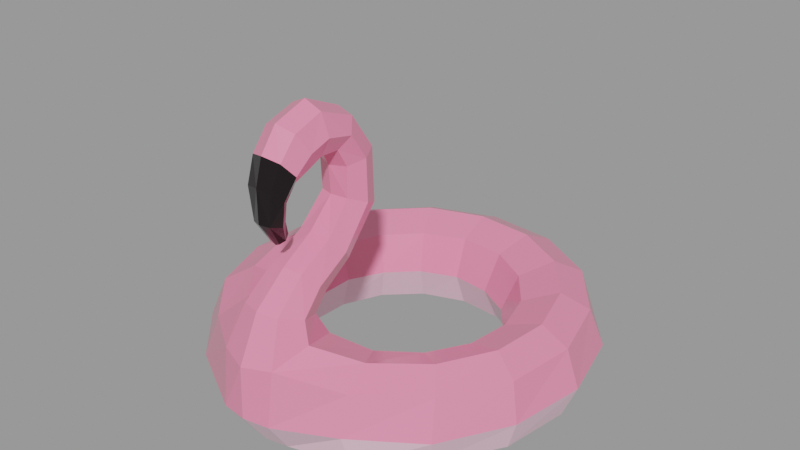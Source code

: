 # Source: lowpoly-flamingo-swim-ring_3dc3ab6e-c0db-4791-999d-132515d684b9.blend  (saved by Blender 4.0.36; exported with 4.5.12 LTS)
import bpy
from mathutils import Matrix  # noqa: F401  (used for matrix-valued properties, if any)

bpy.ops.wm.read_factory_settings(use_empty=True)
scene = bpy.context.scene
scene.name = 'upload'

# ---- collections
col_lowpoly_flamingo_swim_ring = bpy.data.collections.new('Lowpoly Flamingo Swim Ring'); scene.collection.children.link(col_lowpoly_flamingo_swim_ring)

# ---- materials (node trees are filled in below, after node groups)
mat_rose_brillant = bpy.data.materials.new('Rose brillant')
mat_rose_brillant.use_transparent_shadow = False
mat_noir_brillant_003 = bpy.data.materials.new('Noir brillant.003')
mat_noir_brillant_003.use_transparent_shadow = False
mat_rose_clair_brillant = bpy.data.materials.new('Rose clair brillant')
mat_rose_clair_brillant.use_transparent_shadow = False

# ---- material node trees
mat_rose_brillant.use_nodes = True; mat_rose_brillant.node_tree.nodes.clear()
_N = mat_rose_brillant.node_tree.nodes; _L = mat_rose_brillant.node_tree.links
n0 = _N.new('ShaderNodeBsdfPrincipled'); n0.name = 'Principled BSDF'; n0.location = (10, 300)
n0.distribution = 'GGX'
n0.subsurface_method = 'RANDOM_WALK_SKIN'
n0.inputs[0].default_value = (0.9387, 0.2346, 0.3813, 1.0)
n0.inputs[2].default_value = 0.1686
n0.inputs[3].default_value = 1.45
n0.inputs[27].default_value = (0.0, 0.0, 0.0, 1.0)
n0.inputs[28].default_value = 1.0
n1 = _N.new('ShaderNodeOutputMaterial'); n1.name = 'Material Output'; n1.location = (300, 300)
_L.new(n0.outputs[0], n1.inputs[0])
n1.is_active_output = True
mat_noir_brillant_003.use_nodes = True; mat_noir_brillant_003.node_tree.nodes.clear()
_N = mat_noir_brillant_003.node_tree.nodes; _L = mat_noir_brillant_003.node_tree.links
n0 = _N.new('ShaderNodeBsdfPrincipled'); n0.name = 'Principled BSDF'; n0.location = (10, 300)
n0.distribution = 'GGX'
n0.subsurface_method = 'RANDOM_WALK_SKIN'
n0.inputs[0].default_value = (0.005925, 0.002871, 0.003619, 1.0)
n0.inputs[2].default_value = 0.1686
n0.inputs[3].default_value = 1.45
n0.inputs[27].default_value = (0.0, 0.0, 0.0, 1.0)
n0.inputs[28].default_value = 1.0
n1 = _N.new('ShaderNodeOutputMaterial'); n1.name = 'Material Output'; n1.location = (300, 300)
_L.new(n0.outputs[0], n1.inputs[0])
n1.is_active_output = True
mat_rose_clair_brillant.use_nodes = True; mat_rose_clair_brillant.node_tree.nodes.clear()
_N = mat_rose_clair_brillant.node_tree.nodes; _L = mat_rose_clair_brillant.node_tree.links
n0 = _N.new('ShaderNodeBsdfPrincipled'); n0.name = 'Principled BSDF'; n0.location = (10, 300)
n0.distribution = 'GGX'
n0.subsurface_method = 'RANDOM_WALK_SKIN'
n0.inputs[0].default_value = (0.9473, 0.5776, 0.7084, 1.0)
n0.inputs[2].default_value = 0.1686
n0.inputs[3].default_value = 1.45
n0.inputs[27].default_value = (0.0, 0.0, 0.0, 1.0)
n0.inputs[28].default_value = 1.0
n1 = _N.new('ShaderNodeOutputMaterial'); n1.name = 'Material Output'; n1.location = (300, 300)
_L.new(n0.outputs[0], n1.inputs[0])
n1.is_active_output = True

# ---- meshes
me_circle_011 = bpy.data.meshes.new('Circle.011')
me_circle_011.from_pydata([(0.03598, -0.2934, 0.02958), (0.01621, -0.1735, 0.03368), (0.02915, -0.1775, 0.1934), (0.04359, -0.3259, 0.1983), (0.002319, -0.2348, 0.3938), (0.001743, -0.2545, 0.3821), (0.0034, -0.2418, 0.3841), (0.02039, -0.2429, 0.004038), (0.06113, -0.2591, 0.2221), (-0.04813, -0.296, 0.03013), (-0.03586, -0.1729, 0.03567), (-0.0412, -0.1751, 0.1934), (-0.06574, -0.3221, 0.1983), (-0.01834, -0.2344, 0.3933), (-0.0191, -0.2536, 0.3814), (-0.01989, -0.241, 0.3834), (-0.03693, -0.2409, 0.004038), (-0.07868, -0.2543, 0.2221), (0.1447, -0.2614, 0.02723), (0.08768, -0.1467, 0.03055), (0.09591, -0.1438, 0.1689), (0.1446, -0.2607, 0.1654), (0.2444, -0.1759, 0.02844), (0.1563, -0.09253, 0.02734), (0.1624, -0.09088, 0.1659), (0.2524, -0.1761, 0.1623), (0.3154, -0.05752, 0.02731), (0.201, -0.01732, 0.02818), (0.2036, -0.01583, 0.1642), (0.3198, -0.05745, 0.1608), (0.3347, 0.07725, 0.02595), (0.2116, 0.06873, 0.027), (0.2135, 0.06955, 0.164), (0.3366, 0.07776, 0.1612), (0.2996, 0.2098, 0.02752), (0.19, 0.1528, 0.02688), (0.1908, 0.1526, 0.1653), (0.3007, 0.2092, 0.1628), (0.2168, 0.3186, 0.02849), (0.1381, 0.2221, 0.0265), (0.1383, 0.221, 0.1671), (0.2174, 0.3173, 0.165), (0.09817, 0.3849, 0.02882), (0.06365, 0.2658, 0.02593), (0.06389, 0.2646, 0.169), (0.09828, 0.3832, 0.1668), (0.02845, -0.2922, 0.2747), (0.02974, -0.2088, 0.2459), (0.02558, -0.2336, 0.327), (0.02759, -0.1805, 0.276), (0.02645, -0.1698, 0.3642), (0.02749, -0.1245, 0.313), (0.02677, -0.1232, 0.4208), (0.02922, -0.06039, 0.3937), (0.02591, -0.1221, 0.4766), (0.0286, -0.06386, 0.4941), (0.02428, -0.1403, 0.5103), (0.02683, -0.1084, 0.5601), (0.02199, -0.1746, 0.5107), (0.02135, -0.1997, 0.4992), (0.02353, -0.2306, 0.5656), (0.02447, -0.1748, 0.5855), (0.0161, -0.2284, 0.4826), (0.01128, -0.2438, 0.4528), (0.01589, -0.2808, 0.4819), (0.02155, -0.2622, 0.5268), (0.007013, -0.2437, 0.4196), (0.008548, -0.2791, 0.4229), (0.1151, -0.2092, 0.004038), (0.1315, -0.2036, 0.1905), (0.2061, -0.1391, 0.004038), (0.218, -0.1317, 0.1884), (0.2639, -0.0398, 0.004038), (0.2705, -0.03235, 0.1871), (0.2795, 0.07377, 0.004038), (0.2818, 0.07945, 0.1872), (0.2506, 0.1846, 0.004038), (0.2503, 0.1875, 0.1886), (0.1815, 0.2759, 0.004038), (0.1805, 0.2761, 0.1906), (0.08263, 0.3309, 0.004038), (0.08198, 0.3297, 0.1917), (0.04999, -0.2543, 0.2628), (0.04359, -0.2103, 0.3014), (0.04277, -0.1472, 0.3373), (0.04299, -0.09202, 0.4073), (0.04136, -0.09277, 0.4854), (0.04003, -0.1247, 0.5344), (0.03711, -0.211, 0.5309), (0.03889, -0.1731, 0.5446), (0.02464, -0.2609, 0.4637), (0.0329, -0.2412, 0.5017), (0.01493, -0.2571, 0.4166), (-0.1828, -0.2305, 0.02909), (-0.1155, -0.1279, 0.02942), (-0.1231, -0.125, 0.1678), (-0.1903, -0.2305, 0.1642), (-0.2787, -0.1314, 0.02604), (-0.1746, -0.06356, 0.02707), (-0.18, -0.0616, 0.1653), (-0.2831, -0.13, 0.1618), (-0.3265, -0.002871, 0.02588), (-0.2053, 0.01767, 0.02718), (-0.2083, 0.01931, 0.164), (-0.3298, -0.001906, 0.1608), (-0.3224, 0.1339, 0.0265), (-0.2026, 0.1045, 0.02701), (-0.2042, 0.1052, 0.1642), (-0.3241, 0.1342, 0.1615), (-0.266, 0.2587, 0.02775), (-0.1675, 0.1838, 0.02677), (-0.1681, 0.1835, 0.1657), (-0.267, 0.258, 0.1633), (-0.1662, 0.352, 0.02866), (-0.1048, 0.2434, 0.0265), (-0.1051, 0.2421, 0.1675), (-0.1669, 0.3508, 0.1656), (-0.03785, 0.3967, 0.0288), (-0.02399, 0.2735, 0.02581), (-0.02437, 0.2725, 0.1693), (-0.03801, 0.3948, 0.167), (-0.04834, -0.2896, 0.2747), (-0.04393, -0.2063, 0.2459), (-0.04147, -0.2313, 0.3269), (-0.03985, -0.1782, 0.276), (-0.03799, -0.1676, 0.3642), (-0.03593, -0.1224, 0.3133), (-0.03238, -0.1189, 0.4199), (-0.03328, -0.0584, 0.3938), (-0.03418, -0.1201, 0.4765), (-0.0329, -0.06213, 0.4939), (-0.03413, -0.1384, 0.5103), (-0.0345, -0.1065, 0.5603), (-0.0338, -0.1727, 0.5106), (-0.03494, -0.198, 0.4994), (-0.03926, -0.2294, 0.5663), (-0.0368, -0.1733, 0.5863), (-0.03166, -0.2275, 0.483), (-0.0279, -0.2432, 0.4529), (-0.035, -0.2789, 0.4821), (-0.03941, -0.2605, 0.5271), (-0.02365, -0.2439, 0.4192), (-0.02756, -0.2777, 0.4223), (-0.1532, -0.185, 0.004038), (-0.1681, -0.1777, 0.1898), (-0.2316, -0.1009, 0.004038), (-0.2416, -0.09261, 0.1879), (-0.2721, 0.006506, 0.004038), (-0.2771, 0.01401, 0.187), (-0.2687, 0.121, 0.004038), (-0.2699, 0.1262, 0.1874), (-0.2219, 0.2255, 0.004038), (-0.2211, 0.2277, 0.1891), (-0.1386, 0.3039, 0.004038), (-0.1376, 0.3035, 0.1911), (-0.03167, 0.3409, 0.004038), (-0.03136, 0.3394, 0.1917), (-0.06723, -0.2502, 0.2628), (-0.05784, -0.2069, 0.3014), (-0.05272, -0.144, 0.3375), (-0.04918, -0.08893, 0.4073), (-0.04761, -0.09003, 0.4853), (-0.04878, -0.1219, 0.5344), (-0.05144, -0.2084, 0.5314), (-0.0508, -0.1704, 0.545), (-0.04239, -0.2591, 0.4639), (-0.04929, -0.2385, 0.5019), (-0.03245, -0.256, 0.4158), (0.04243, -0.3394, 0.09728), (-0.05759, -0.3405, 0.0962), (-0.007236, -0.3452, 0.1959), (-0.007236, -0.1396, 0.09742), (-0.007236, -0.3038, 0.2792), (-0.007236, -0.2391, 0.3328), (-0.007236, -0.1765, 0.3712), (-0.007236, -0.1263, 0.4202), (-0.007236, -0.13, 0.4732), (-0.007236, -0.1421, 0.4971), (-0.007236, -0.1775, 0.5018), (-0.007236, -0.2008, 0.4889), (0.1461, -0.2806, 0.09234), (-0.007236, -0.2268, 0.4766), (-0.007236, -0.2391, 0.451), (0.2645, -0.1985, 0.09124), (-0.007236, -0.2412, 0.4227), (-0.007236, -0.2315, 0.3924), (0.3373, -0.06868, 0.08938), (-0.007236, -0.2366, 0.3771), (-0.007236, -0.254, 0.3779), (0.3619, 0.07813, 0.09083), (-0.007236, -0.2871, 0.4262), (0.3256, 0.222, 0.09231), (-0.007236, -0.2875, 0.4879), (-0.007236, -0.2735, 0.5361), (0.231, 0.3355, 0.09222), (-0.007236, -0.2416, 0.5783), (-0.007236, -0.1768, 0.6), (0.1043, 0.4094, 0.09454), (-0.007236, -0.103, 0.5673), (-0.007236, -0.05511, 0.495), (-0.2002, -0.2584, 0.09345), (-0.007236, -0.05049, 0.3887), (-0.3029, -0.1501, 0.09113), (-0.007236, -0.117, 0.3061), (-0.3559, -0.01041, 0.09039), (-0.007236, -0.169, 0.2702), (-0.3523, 0.1402, 0.09185), (-0.007236, -0.2003, 0.2437), (-0.007236, -0.1683, 0.1909), (-0.2863, 0.2724, 0.09153), (-0.007236, -0.245, 0.004038), (-0.1777, 0.3738, 0.09327), (-0.007236, -0.3009, 0.02914), (-0.007236, -0.176, 0.03711), (-0.04079, 0.4232, 0.09667), (-0.007236, -0.3488, 0.09821), (0.01758, -0.1395, 0.09742), (-0.0302, -0.1349, 0.09742), (0.07796, -0.1178, 0.09742), (0.1358, -0.0702, 0.09742), (0.175, -0.007552, 0.09742), (0.1836, 0.0662, 0.09742), (0.1657, 0.138, 0.09742), (0.1194, 0.1961, 0.09742), (0.05439, 0.2329, 0.09742), (-0.101, -0.09989, 0.09742), (-0.1508, -0.04577, 0.09742), (-0.1794, 0.02233, 0.09742), (-0.1785, 0.09629, 0.09742), (-0.144, 0.1629, 0.09742), (-0.09001, 0.2141, 0.09742), (-0.02014, 0.2419, 0.09742)], [], [(10, 217, 171, 213), (53, 51, 203, 201), (169, 215, 170, 12), (6, 187, 185, 4), (171, 217, 11, 208), (215, 168, 3, 170), (94, 98, 226, 225), (97, 93, 200, 202), (0, 212, 210, 7), (27, 23, 219, 220), (17, 11, 95, 144), (13, 185, 187, 15), (7, 68, 18, 0), (0, 168, 215, 212), (174, 173, 48, 50), (51, 49, 205, 203), (10, 94, 225, 217), (19, 218, 219, 23), (19, 23, 70, 68), (8, 69, 20, 2), (96, 100, 202, 200), (18, 22, 183, 180), (216, 2, 20, 218), (31, 27, 220, 221), (21, 25, 71, 69), (22, 26, 186, 183), (68, 70, 22, 18), (23, 27, 72, 70), (69, 71, 24, 20), (26, 30, 189, 186), (168, 180, 21, 3), (6, 5, 188, 187), (219, 218, 20, 24), (35, 31, 221, 222), (25, 29, 73, 71), (70, 72, 26, 22), (27, 31, 74, 72), (71, 73, 28, 24), (30, 34, 191, 189), (180, 183, 25, 21), (220, 219, 24, 28), (39, 35, 222, 223), (29, 33, 75, 73), (72, 74, 30, 26), (31, 35, 76, 74), (73, 75, 32, 28), (34, 38, 194, 191), (183, 186, 29, 25), (221, 220, 28, 32), (43, 39, 223, 224), (33, 37, 77, 75), (74, 76, 34, 30), (35, 39, 78, 76), (75, 77, 36, 32), (38, 42, 197, 194), (186, 189, 33, 29), (222, 221, 32, 36), (12, 96, 200, 169), (37, 41, 79, 77), (76, 78, 38, 34), (39, 43, 80, 78), (77, 79, 40, 36), (189, 191, 37, 33), (223, 222, 36, 40), (1, 216, 218, 19), (41, 45, 81, 79), (78, 80, 42, 38), (118, 155, 80, 43), (11, 217, 225, 95), (79, 81, 44, 40), (0, 18, 180, 168), (191, 194, 41, 37), (224, 223, 40, 44), (120, 156, 81, 45), (80, 155, 117, 42), (10, 16, 143, 94), (12, 17, 144, 96), (81, 156, 119, 44), (101, 97, 202, 204), (225, 226, 99, 95), (171, 216, 1, 213), (194, 197, 45, 41), (82, 47, 49, 83), (12, 170, 172, 121), (173, 172, 46, 48), (124, 205, 207, 122), (175, 174, 50, 52), (11, 17, 157, 122), (84, 85, 52, 50), (82, 83, 48, 46), (8, 2, 47, 82), (84, 83, 49, 51), (2, 208, 207, 47), (11, 122, 207, 208), (17, 12, 121, 157), (83, 84, 50, 48), (85, 84, 51, 53), (49, 47, 207, 205), (123, 121, 172, 173), (130, 199, 201, 128), (127, 129, 161, 160), (86, 85, 53, 55), (46, 172, 170, 3), (123, 173, 174, 125), (132, 198, 199, 130), (129, 131, 162, 161), (87, 86, 55, 57), (176, 175, 52, 54), (86, 87, 56, 54), (177, 176, 54, 56), (61, 89, 87, 57), (89, 58, 56, 87), (126, 203, 205, 124), (179, 178, 58, 59), (182, 181, 62, 63), (58, 89, 88, 59), (65, 91, 88, 60), (91, 62, 59, 88), (62, 181, 179, 59), (198, 196, 61, 57), (60, 61, 196, 195), (133, 178, 179, 134), (5, 67, 190, 188), (62, 91, 90, 63), (67, 92, 90, 64), (88, 89, 61, 60), (92, 66, 63, 90), (66, 184, 182, 63), (195, 193, 65, 60), (64, 65, 193, 192), (137, 181, 182, 138), (123, 125, 159, 158), (90, 91, 65, 64), (6, 92, 67, 5), (192, 190, 67, 64), (213, 1, 7, 210), (8, 82, 46, 3), (167, 141, 13, 15), (15, 187, 188, 14), (9, 16, 210, 212), (138, 182, 184, 141), (184, 185, 13, 141), (169, 200, 93, 9), (111, 107, 228, 229), (97, 145, 143, 93), (99, 226, 227, 103), (102, 106, 228, 227), (100, 104, 204, 202), (105, 101, 204, 206), (98, 102, 227, 226), (99, 146, 144, 95), (145, 98, 94, 143), (104, 108, 206, 204), (146, 100, 96, 144), (101, 147, 145, 97), (106, 110, 229, 228), (109, 105, 206, 209), (103, 148, 146, 99), (147, 102, 98, 145), (108, 112, 209, 206), (148, 104, 100, 146), (115, 111, 229, 230), (105, 149, 147, 101), (113, 109, 209, 211), (110, 114, 230, 229), (107, 150, 148, 103), (149, 106, 102, 147), (112, 116, 211, 209), (150, 108, 104, 148), (119, 115, 230, 231), (109, 151, 149, 105), (117, 113, 211, 214), (114, 118, 231, 230), (111, 152, 150, 107), (151, 110, 106, 149), (116, 120, 214, 211), (152, 112, 108, 150), (44, 119, 231, 224), (113, 153, 151, 109), (224, 231, 118, 43), (103, 227, 228, 107), (115, 154, 152, 111), (153, 114, 110, 151), (197, 214, 120, 45), (154, 116, 112, 152), (117, 155, 153, 113), (171, 208, 2, 216), (119, 156, 154, 115), (155, 118, 114, 153), (156, 120, 116, 154), (42, 117, 214, 197), (212, 215, 169, 9), (121, 123, 158, 157), (157, 158, 124, 122), (125, 127, 160, 159), (158, 159, 126, 124), (128, 201, 203, 126), (184, 66, 4, 185), (159, 160, 128, 126), (142, 14, 188, 190), (55, 53, 201, 199), (160, 161, 130, 128), (127, 175, 176, 129), (199, 198, 57, 55), (161, 162, 132, 130), (129, 176, 177, 131), (131, 177, 178, 133), (162, 164, 136, 132), (164, 133, 134, 163), (132, 136, 196, 198), (134, 179, 181, 137), (136, 135, 195, 196), (131, 133, 164, 162), (163, 166, 140, 135), (166, 137, 138, 165), (135, 140, 193, 195), (125, 174, 175, 127), (140, 139, 192, 193), (136, 164, 163, 135), (134, 137, 166, 163), (165, 167, 142, 139), (192, 139, 142, 190), (213, 210, 16, 10), (140, 166, 165, 139), (138, 141, 167, 165), (142, 167, 15, 14), (58, 178, 177, 56), (3, 21, 69, 8), (66, 92, 6, 4), (85, 86, 54, 52), (1, 19, 68, 7), (16, 9, 93, 143)])
me_circle_011.polygons.foreach_set('material_index', [2, 0, 0, 1, 0, 0, 2, 2, 2, 2, 0, 1, 2, 2, 0, 0, 2, 2, 2, 0, 0, 2, 0, 2, 0, 2, 2, 2, 0, 2, 0, 1, 0, 2, 0, 2, 2, 0, 2, 0, 0, 2, 0, 2, 2, 0, 2, 0, 0, 2, 0, 2, 2, 0, 2, 0, 0, 0, 0, 2, 2, 0, 0, 0, 2, 0, 2, 2, 0, 0, 2, 0, 0, 0, 2, 2, 0, 0, 2, 0, 2, 0, 0, 0, 0, 0, 0, 0, 0, 0, 0, 0, 0, 0, 0, 0, 0, 0, 0, 0, 0, 0, 0, 0, 0, 0, 0, 0, 0, 0, 0, 0, 0, 0, 1, 0, 0, 0, 0, 0, 0, 0, 1, 1, 1, 0, 1, 1, 0, 1, 1, 0, 1, 1, 1, 2, 0, 1, 1, 2, 1, 1, 2, 0, 2, 0, 2, 0, 2, 2, 0, 2, 0, 0, 2, 2, 2, 0, 2, 0, 0, 0, 2, 2, 2, 0, 2, 0, 0, 0, 2, 2, 2, 0, 2, 0, 0, 0, 2, 2, 0, 0, 2, 0, 0, 2, 0, 0, 2, 0, 2, 2, 0, 0, 0, 0, 0, 1, 0, 1, 0, 0, 0, 0, 0, 0, 0, 0, 0, 0, 0, 0, 0, 0, 1, 0, 0, 1, 0, 0, 1, 1, 2, 1, 1, 1, 0, 0, 1, 0, 2, 2])
_uv = me_circle_011.uv_layers.new(name='UVMap')
_uv.uv.foreach_set('vector', [0.2015, 0.9634, 0.2291, 0.9634, 0.2291, 0.9804, 0.2015, 0.9804, 0.2796, 0.2362, 0.2796, 0.1643, 0.2891, 0.1643, 0.2891, 0.2362, 0.003998, 0.02118, 0.003998, 0.004003, 0.03808, 0.004003, 0.03808, 0.02118, 0.388, 0.09841, 0.388, 0.1126, 0.3591, 0.103, 0.374, 0.09827, 0.1182, 0.004003, 0.1182, 0.02118, 0.08378, 0.02118, 0.08378, 0.004003, 0.003998, 0.9923, 0.003998, 0.9752, 0.03808, 0.9752, 0.03808, 0.9923, 0.2015, 0.8931, 0.2015, 0.8302, 0.2291, 0.8302, 0.2291, 0.8931, 0.1525, 0.8302, 0.1525, 0.8931, 0.1262, 0.8931, 0.1262, 0.8302, 0.1525, 0.02945, 0.1525, 0.003999, 0.1748, 0.003999, 0.1748, 0.02096, 0.2015, 0.202, 0.2015, 0.139, 0.2291, 0.139, 0.2291, 0.202, 0.05919, 0.02118, 0.08378, 0.02118, 0.08378, 0.09234, 0.05919, 0.09234, 0.4013, 0.09786, 0.4161, 0.103, 0.388, 0.1126, 0.388, 0.09841, 0.1748, 0.02096, 0.1748, 0.07684, 0.1525, 0.07684, 0.1525, 0.02945, 0.1525, 0.02945, 0.1262, 0.02096, 0.1262, 0.003999, 0.1525, 0.003999, 0.2371, 0.1643, 0.2371, 0.107, 0.2466, 0.107, 0.2466, 0.1643, 0.2796, 0.1643, 0.2796, 0.107, 0.2891, 0.107, 0.2891, 0.1643, 0.2015, 0.9634, 0.2015, 0.8931, 0.2291, 0.8931, 0.2291, 0.9634, 0.2015, 0.07684, 0.2291, 0.07684, 0.2291, 0.139, 0.2015, 0.139, 0.2015, 0.07684, 0.2015, 0.139, 0.1748, 0.139, 0.1748, 0.07684, 0.05919, 0.9752, 0.05919, 0.9186, 0.08378, 0.9186, 0.08378, 0.9752, 0.03808, 0.09234, 0.03808, 0.1561, 0.003998, 0.1561, 0.003998, 0.09234, 0.1525, 0.07684, 0.1525, 0.139, 0.1262, 0.139, 0.1262, 0.07684, 0.1182, 0.9752, 0.08378, 0.9752, 0.08378, 0.9186, 0.1182, 0.9186, 0.2015, 0.2647, 0.2015, 0.202, 0.2291, 0.202, 0.2291, 0.2647, 0.03808, 0.9186, 0.03808, 0.8557, 0.05919, 0.8557, 0.05919, 0.9186, 0.1525, 0.139, 0.1525, 0.202, 0.1262, 0.202, 0.1262, 0.139, 0.1748, 0.07684, 0.1748, 0.139, 0.1525, 0.139, 0.1525, 0.07684, 0.2015, 0.139, 0.2015, 0.202, 0.1748, 0.202, 0.1748, 0.139, 0.05919, 0.9186, 0.05919, 0.8557, 0.08378, 0.8557, 0.08378, 0.9186, 0.1525, 0.202, 0.1525, 0.2647, 0.1262, 0.2647, 0.1262, 0.202, 0.003998, 0.9752, 0.003998, 0.9186, 0.03808, 0.9186, 0.03808, 0.9752, 0.388, 0.09841, 0.4013, 0.09786, 0.4161, 0.103, 0.388, 0.1126, 0.1182, 0.8557, 0.1182, 0.9186, 0.08378, 0.9186, 0.08378, 0.8557, 0.2015, 0.3276, 0.2015, 0.2647, 0.2291, 0.2647, 0.2291, 0.3276, 0.03808, 0.8557, 0.03808, 0.7919, 0.05919, 0.7919, 0.05919, 0.8557, 0.1748, 0.139, 0.1748, 0.202, 0.1525, 0.202, 0.1525, 0.139, 0.2015, 0.202, 0.2015, 0.2647, 0.1748, 0.2647, 0.1748, 0.202, 0.05919, 0.8557, 0.05919, 0.7919, 0.08378, 0.7919, 0.08378, 0.8557, 0.1525, 0.2647, 0.1525, 0.3276, 0.1262, 0.3276, 0.1262, 0.2647, 0.003998, 0.9186, 0.003998, 0.8557, 0.03808, 0.8557, 0.03808, 0.9186, 0.1182, 0.7919, 0.1182, 0.8557, 0.08378, 0.8557, 0.08378, 0.7919, 0.2015, 0.3904, 0.2015, 0.3276, 0.2291, 0.3276, 0.2291, 0.3904, 0.03808, 0.7919, 0.03808, 0.7284, 0.05919, 0.7284, 0.05919, 0.7919, 0.1748, 0.202, 0.1748, 0.2647, 0.1525, 0.2647, 0.1525, 0.202, 0.2015, 0.2647, 0.2015, 0.3276, 0.1748, 0.3276, 0.1748, 0.2647, 0.05919, 0.7919, 0.05919, 0.7284, 0.08378, 0.7284, 0.08378, 0.7919, 0.1525, 0.3276, 0.1525, 0.3904, 0.1262, 0.3904, 0.1262, 0.3276, 0.003998, 0.8557, 0.003998, 0.7919, 0.03808, 0.7919, 0.03808, 0.8557, 0.1182, 0.7284, 0.1182, 0.7919, 0.08378, 0.7919, 0.08378, 0.7284, 0.2015, 0.4529, 0.2015, 0.3904, 0.2291, 0.3904, 0.2291, 0.4529, 0.03808, 0.7284, 0.03808, 0.6648, 0.05919, 0.6648, 0.05919, 0.7284, 0.1748, 0.2647, 0.1748, 0.3276, 0.1525, 0.3276, 0.1525, 0.2647, 0.2015, 0.3276, 0.2015, 0.3904, 0.1748, 0.3904, 0.1748, 0.3276, 0.05919, 0.7284, 0.05919, 0.6648, 0.08378, 0.6648, 0.08378, 0.7284, 0.1525, 0.3904, 0.1525, 0.4529, 0.1262, 0.4529, 0.1262, 0.3904, 0.003998, 0.7919, 0.003998, 0.7284, 0.03808, 0.7284, 0.03808, 0.7919, 0.1182, 0.6648, 0.1182, 0.7284, 0.08378, 0.7284, 0.08378, 0.6648, 0.03808, 0.02118, 0.03808, 0.09234, 0.003998, 0.09234, 0.003998, 0.02118, 0.03808, 0.6648, 0.03808, 0.6012, 0.05919, 0.6012, 0.05919, 0.6648, 0.1748, 0.3276, 0.1748, 0.3904, 0.1525, 0.3904, 0.1525, 0.3276, 0.2015, 0.3904, 0.2015, 0.4529, 0.1748, 0.4529, 0.1748, 0.3904, 0.05919, 0.6648, 0.05919, 0.6012, 0.08378, 0.6012, 0.08378, 0.6648, 0.003998, 0.7284, 0.003998, 0.6648, 0.03808, 0.6648, 0.03808, 0.7284, 0.1182, 0.6012, 0.1182, 0.6648, 0.08378, 0.6648, 0.08378, 0.6012, 0.2015, 0.02096, 0.2291, 0.02096, 0.2291, 0.07684, 0.2015, 0.07684, 0.03808, 0.6012, 0.03808, 0.5379, 0.05919, 0.5379, 0.05919, 0.6012, 0.1748, 0.3904, 0.1748, 0.4529, 0.1525, 0.4529, 0.1525, 0.3904, 0.2015, 0.5161, 0.1748, 0.5161, 0.1748, 0.4529, 0.2015, 0.4529, 0.08378, 0.02118, 0.1182, 0.02118, 0.1182, 0.09234, 0.08378, 0.09234, 0.05919, 0.6012, 0.05919, 0.5379, 0.08378, 0.5379, 0.08378, 0.6012, 0.1525, 0.02945, 0.1525, 0.07684, 0.1262, 0.07684, 0.1262, 0.02096, 0.003998, 0.6648, 0.003998, 0.6012, 0.03808, 0.6012, 0.03808, 0.6648, 0.1182, 0.5379, 0.1182, 0.6012, 0.08378, 0.6012, 0.08378, 0.5379, 0.03808, 0.474, 0.05919, 0.474, 0.05919, 0.5379, 0.03808, 0.5379, 0.1748, 0.4529, 0.1748, 0.5161, 0.1525, 0.5161, 0.1525, 0.4529, 0.2015, 0.9634, 0.1748, 0.9634, 0.1748, 0.8931, 0.2015, 0.8931, 0.03808, 0.02118, 0.05919, 0.02118, 0.05919, 0.09234, 0.03808, 0.09234, 0.05919, 0.5379, 0.05919, 0.474, 0.08378, 0.474, 0.08378, 0.5379, 0.1525, 0.7673, 0.1525, 0.8302, 0.1262, 0.8302, 0.1262, 0.7673, 0.1182, 0.09234, 0.1182, 0.1561, 0.08378, 0.1561, 0.08378, 0.09234, 0.2291, 0.003999, 0.2291, 0.02096, 0.2015, 0.02096, 0.2015, 0.003999, 0.003998, 0.6012, 0.003998, 0.5379, 0.03808, 0.5379, 0.03808, 0.6012, 0.2618, 0.05801, 0.2796, 0.05801, 0.2796, 0.107, 0.2618, 0.107, 0.3391, 0.003998, 0.3485, 0.003998, 0.3485, 0.05789, 0.3391, 0.05789, 0.2371, 0.107, 0.2371, 0.05801, 0.2466, 0.05801, 0.2466, 0.107, 0.3065, 0.1068, 0.2971, 0.1068, 0.2971, 0.05789, 0.3065, 0.05789, 0.2371, 0.2362, 0.2371, 0.1643, 0.2466, 0.1643, 0.2466, 0.2362, 0.3065, 0.003998, 0.324, 0.003998, 0.324, 0.05789, 0.3065, 0.05789, 0.2618, 0.1643, 0.2618, 0.2362, 0.2466, 0.2362, 0.2466, 0.1643, 0.2618, 0.05801, 0.2618, 0.107, 0.2466, 0.107, 0.2466, 0.05801, 0.2618, 0.003998, 0.2796, 0.003998, 0.2796, 0.05801, 0.2618, 0.05801, 0.2618, 0.1643, 0.2618, 0.107, 0.2796, 0.107, 0.2796, 0.1643, 0.2796, 0.003998, 0.2891, 0.003998, 0.2891, 0.05801, 0.2796, 0.05801, 0.3065, 0.003998, 0.3065, 0.05789, 0.2971, 0.05789, 0.2971, 0.003998, 0.324, 0.003998, 0.3391, 0.003998, 0.3391, 0.05789, 0.324, 0.05789, 0.2618, 0.107, 0.2618, 0.1643, 0.2466, 0.1643, 0.2466, 0.107, 0.2618, 0.2362, 0.2618, 0.1643, 0.2796, 0.1643, 0.2796, 0.2362, 0.2796, 0.107, 0.2796, 0.05801, 0.2891, 0.05801, 0.2891, 0.107, 0.3391, 0.1068, 0.3391, 0.05789, 0.3485, 0.05789, 0.3485, 0.1068, 0.3065, 0.2993, 0.2971, 0.2993, 0.2971, 0.2357, 0.3065, 0.2357, 0.3391, 0.2357, 0.3391, 0.2993, 0.324, 0.2993, 0.324, 0.2357, 0.2618, 0.3, 0.2618, 0.2362, 0.2796, 0.2362, 0.2796, 0.3, 0.2466, 0.05801, 0.2371, 0.05801, 0.2371, 0.003998, 0.2466, 0.003998, 0.3391, 0.1068, 0.3485, 0.1068, 0.3485, 0.1639, 0.3391, 0.1639, 0.3065, 0.3466, 0.2971, 0.3466, 0.2971, 0.2993, 0.3065, 0.2993, 0.3391, 0.2993, 0.3391, 0.3466, 0.324, 0.3466, 0.324, 0.2993, 0.2618, 0.3474, 0.2618, 0.3, 0.2796, 0.3, 0.2796, 0.3474, 0.2371, 0.3, 0.2371, 0.2362, 0.2466, 0.2362, 0.2466, 0.3, 0.2618, 0.3, 0.2618, 0.3474, 0.2466, 0.3474, 0.2466, 0.3, 0.2371, 0.3474, 0.2371, 0.3, 0.2466, 0.3, 0.2466, 0.3474, 0.2796, 0.3929, 0.2618, 0.3929, 0.2618, 0.3474, 0.2796, 0.3474, 0.2618, 0.3929, 0.2466, 0.3929, 0.2466, 0.3474, 0.2618, 0.3474, 0.3065, 0.1639, 0.2971, 0.1639, 0.2971, 0.1068, 0.3065, 0.1068, 0.2371, 0.4263, 0.2371, 0.3929, 0.2466, 0.3929, 0.2466, 0.4263, 0.3565, 0.03808, 0.3565, 0.003998, 0.3727, 0.003998, 0.3727, 0.03808, 0.2466, 0.3929, 0.2618, 0.3929, 0.2618, 0.4263, 0.2466, 0.4263, 0.2796, 0.4602, 0.2618, 0.4602, 0.2618, 0.4263, 0.2796, 0.4263, 0.2618, 0.4602, 0.2466, 0.4602, 0.2466, 0.4263, 0.2618, 0.4263, 0.2466, 0.4602, 0.2371, 0.4602, 0.2371, 0.4263, 0.2466, 0.4263, 0.2891, 0.3474, 0.2891, 0.3929, 0.2796, 0.3929, 0.2796, 0.3474, 0.2796, 0.4263, 0.2796, 0.3929, 0.2891, 0.3929, 0.2891, 0.4263, 0.3391, 0.392, 0.3485, 0.392, 0.3485, 0.4253, 0.3391, 0.4253, 0.4013, 0.09786, 0.4026, 0.07798, 0.4187, 0.07798, 0.4161, 0.103, 0.3727, 0.003998, 0.388, 0.003998, 0.388, 0.03808, 0.3727, 0.03808, 0.4026, 0.07798, 0.388, 0.07798, 0.388, 0.03808, 0.4026, 0.03808, 0.2618, 0.4263, 0.2618, 0.3929, 0.2796, 0.3929, 0.2796, 0.4263, 0.388, 0.07798, 0.3727, 0.07798, 0.3727, 0.03808, 0.388, 0.03808, 0.3727, 0.07798, 0.3565, 0.07798, 0.3565, 0.03808, 0.3727, 0.03808, 0.2891, 0.4263, 0.2891, 0.4602, 0.2796, 0.4602, 0.2796, 0.4263, 0.4026, 0.03808, 0.4026, 0.003998, 0.4187, 0.003998, 0.4187, 0.03808, 0.4026, 0.003998, 0.4187, 0.003998, 0.4187, 0.03808, 0.4026, 0.03808, 0.3391, 0.1068, 0.3391, 0.1639, 0.324, 0.1639, 0.324, 0.1068, 0.388, 0.03808, 0.388, 0.003998, 0.4026, 0.003998, 0.4026, 0.03808, 0.388, 0.09841, 0.388, 0.07798, 0.4026, 0.07798, 0.4013, 0.09786, 0.4187, 0.03808, 0.4187, 0.07798, 0.4026, 0.07798, 0.4026, 0.03808, 0.2015, 0.003999, 0.2015, 0.02096, 0.1748, 0.02096, 0.1748, 0.003999, 0.2618, 0.003998, 0.2618, 0.05801, 0.2466, 0.05801, 0.2466, 0.003998, 0.388, 0.07798, 0.4026, 0.07798, 0.4013, 0.09786, 0.388, 0.09841, 0.388, 0.09841, 0.388, 0.1126, 0.3591, 0.103, 0.374, 0.09827, 0.1525, 0.9634, 0.1748, 0.9634, 0.1748, 0.9804, 0.1525, 0.9804, 0.4026, 0.03808, 0.4187, 0.03808, 0.4187, 0.07798, 0.4026, 0.07798, 0.4187, 0.07798, 0.4161, 0.103, 0.4013, 0.09786, 0.4026, 0.07798, 0.1262, 0.9634, 0.1262, 0.8931, 0.1525, 0.8931, 0.1525, 0.9634, 0.08378, 0.3471, 0.08378, 0.2834, 0.1182, 0.2834, 0.1182, 0.3471, 0.1525, 0.8302, 0.1748, 0.8302, 0.1748, 0.8931, 0.1525, 0.8931, 0.08378, 0.1561, 0.1182, 0.1561, 0.1182, 0.2197, 0.08378, 0.2197, 0.2015, 0.7673, 0.2015, 0.7043, 0.2291, 0.7043, 0.2291, 0.7673, 0.03808, 0.1561, 0.03808, 0.2197, 0.003998, 0.2197, 0.003998, 0.1561, 0.1525, 0.7043, 0.1525, 0.7673, 0.1262, 0.7673, 0.1262, 0.7043, 0.2015, 0.8302, 0.2015, 0.7673, 0.2291, 0.7673, 0.2291, 0.8302, 0.08378, 0.1561, 0.05919, 0.1561, 0.05919, 0.09234, 0.08378, 0.09234, 0.1748, 0.8302, 0.2015, 0.8302, 0.2015, 0.8931, 0.1748, 0.8931, 0.03808, 0.2197, 0.03808, 0.2834, 0.003998, 0.2834, 0.003998, 0.2197, 0.05919, 0.1561, 0.03808, 0.1561, 0.03808, 0.09234, 0.05919, 0.09234, 0.1525, 0.7673, 0.1748, 0.7673, 0.1748, 0.8302, 0.1525, 0.8302, 0.2015, 0.7043, 0.2015, 0.6414, 0.2291, 0.6414, 0.2291, 0.7043, 0.1525, 0.6414, 0.1525, 0.7043, 0.1262, 0.7043, 0.1262, 0.6414, 0.08378, 0.2197, 0.05919, 0.2197, 0.05919, 0.1561, 0.08378, 0.1561, 0.1748, 0.7673, 0.2015, 0.7673, 0.2015, 0.8302, 0.1748, 0.8302, 0.03808, 0.2834, 0.03808, 0.3471, 0.003998, 0.3471, 0.003998, 0.2834, 0.05919, 0.2197, 0.03808, 0.2197, 0.03808, 0.1561, 0.05919, 0.1561, 0.08378, 0.4107, 0.08378, 0.3471, 0.1182, 0.3471, 0.1182, 0.4107, 0.1525, 0.7043, 0.1748, 0.7043, 0.1748, 0.7673, 0.1525, 0.7673, 0.1525, 0.5787, 0.1525, 0.6414, 0.1262, 0.6414, 0.1262, 0.5787, 0.2015, 0.6414, 0.2015, 0.5787, 0.2291, 0.5787, 0.2291, 0.6414, 0.08378, 0.2834, 0.05919, 0.2834, 0.05919, 0.2197, 0.08378, 0.2197, 0.1748, 0.7043, 0.2015, 0.7043, 0.2015, 0.7673, 0.1748, 0.7673, 0.03808, 0.3471, 0.03808, 0.4107, 0.003998, 0.4107, 0.003998, 0.3471, 0.05919, 0.2834, 0.03808, 0.2834, 0.03808, 0.2197, 0.05919, 0.2197, 0.08378, 0.474, 0.08378, 0.4107, 0.1182, 0.4107, 0.1182, 0.474, 0.1525, 0.6414, 0.1748, 0.6414, 0.1748, 0.7043, 0.1525, 0.7043, 0.1525, 0.5161, 0.1525, 0.5787, 0.1262, 0.5787, 0.1262, 0.5161, 0.2015, 0.5787, 0.2015, 0.5161, 0.2291, 0.5161, 0.2291, 0.5787, 0.08378, 0.3471, 0.05919, 0.3471, 0.05919, 0.2834, 0.08378, 0.2834, 0.1748, 0.6414, 0.2015, 0.6414, 0.2015, 0.7043, 0.1748, 0.7043, 0.03808, 0.4107, 0.03808, 0.474, 0.003998, 0.474, 0.003998, 0.4107, 0.05919, 0.3471, 0.03808, 0.3471, 0.03808, 0.2834, 0.05919, 0.2834, 0.08378, 0.5379, 0.08378, 0.474, 0.1182, 0.474, 0.1182, 0.5379, 0.1525, 0.5787, 0.1748, 0.5787, 0.1748, 0.6414, 0.1525, 0.6414, 0.2291, 0.4529, 0.2291, 0.5161, 0.2015, 0.5161, 0.2015, 0.4529, 0.08378, 0.2197, 0.1182, 0.2197, 0.1182, 0.2834, 0.08378, 0.2834, 0.08378, 0.4107, 0.05919, 0.4107, 0.05919, 0.3471, 0.08378, 0.3471, 0.1748, 0.5787, 0.2015, 0.5787, 0.2015, 0.6414, 0.1748, 0.6414, 0.003998, 0.5379, 0.003998, 0.474, 0.03808, 0.474, 0.03808, 0.5379, 0.05919, 0.4107, 0.03808, 0.4107, 0.03808, 0.3471, 0.05919, 0.3471, 0.1525, 0.5161, 0.1748, 0.5161, 0.1748, 0.5787, 0.1525, 0.5787, 0.1182, 0.9923, 0.08378, 0.9923, 0.08378, 0.9752, 0.1182, 0.9752, 0.08378, 0.474, 0.05919, 0.474, 0.05919, 0.4107, 0.08378, 0.4107, 0.1748, 0.5161, 0.2015, 0.5161, 0.2015, 0.5787, 0.1748, 0.5787, 0.05919, 0.474, 0.03808, 0.474, 0.03808, 0.4107, 0.05919, 0.4107, 0.1525, 0.4529, 0.1525, 0.5161, 0.1262, 0.5161, 0.1262, 0.4529, 0.1525, 0.9804, 0.1262, 0.9804, 0.1262, 0.9634, 0.1525, 0.9634, 0.3391, 0.05789, 0.3391, 0.1068, 0.324, 0.1068, 0.324, 0.05789, 0.324, 0.05789, 0.324, 0.1068, 0.3065, 0.1068, 0.3065, 0.05789, 0.3391, 0.1639, 0.3391, 0.2357, 0.324, 0.2357, 0.324, 0.1639, 0.324, 0.1068, 0.324, 0.1639, 0.3065, 0.1639, 0.3065, 0.1068, 0.3065, 0.2357, 0.2971, 0.2357, 0.2971, 0.1639, 0.3065, 0.1639, 0.3565, 0.07798, 0.3727, 0.07798, 0.374, 0.09827, 0.3591, 0.103, 0.324, 0.1639, 0.324, 0.2357, 0.3065, 0.2357, 0.3065, 0.1639, 0.3727, 0.07798, 0.374, 0.09827, 0.3591, 0.103, 0.3565, 0.07798, 0.2796, 0.3, 0.2796, 0.2362, 0.2891, 0.2362, 0.2891, 0.3, 0.324, 0.2357, 0.324, 0.2993, 0.3065, 0.2993, 0.3065, 0.2357, 0.3391, 0.2357, 0.3485, 0.2357, 0.3485, 0.2993, 0.3391, 0.2993, 0.2891, 0.3, 0.2891, 0.3474, 0.2796, 0.3474, 0.2796, 0.3, 0.324, 0.2993, 0.324, 0.3466, 0.3065, 0.3466, 0.3065, 0.2993, 0.3391, 0.2993, 0.3485, 0.2993, 0.3485, 0.3466, 0.3391, 0.3466, 0.3391, 0.3466, 0.3485, 0.3466, 0.3485, 0.392, 0.3391, 0.392, 0.324, 0.3466, 0.324, 0.392, 0.3065, 0.392, 0.3065, 0.3466, 0.324, 0.392, 0.3391, 0.392, 0.3391, 0.4253, 0.324, 0.4253, 0.3065, 0.3466, 0.3065, 0.392, 0.2971, 0.392, 0.2971, 0.3466, 0.3391, 0.4253, 0.3485, 0.4253, 0.3485, 0.4591, 0.3391, 0.4591, 0.3065, 0.392, 0.3065, 0.4253, 0.2971, 0.4253, 0.2971, 0.392, 0.3391, 0.3466, 0.3391, 0.392, 0.324, 0.392, 0.324, 0.3466, 0.324, 0.4253, 0.324, 0.4591, 0.3065, 0.4591, 0.3065, 0.4253, 0.388, 0.003998, 0.4026, 0.003998, 0.4026, 0.03808, 0.388, 0.03808, 0.3065, 0.4253, 0.3065, 0.4591, 0.2971, 0.4591, 0.2971, 0.4253, 0.3391, 0.1639, 0.3485, 0.1639, 0.3485, 0.2357, 0.3391, 0.2357, 0.3727, 0.003998, 0.3727, 0.03808, 0.3565, 0.03808, 0.3565, 0.003998, 0.3065, 0.392, 0.324, 0.392, 0.324, 0.4253, 0.3065, 0.4253, 0.3391, 0.4253, 0.3391, 0.4591, 0.324, 0.4591, 0.324, 0.4253, 0.388, 0.03808, 0.388, 0.07798, 0.3727, 0.07798, 0.3727, 0.03808, 0.3565, 0.03808, 0.3727, 0.03808, 0.3727, 0.07798, 0.3565, 0.07798, 0.2015, 0.9804, 0.1748, 0.9804, 0.1748, 0.9634, 0.2015, 0.9634, 0.3727, 0.003998, 0.388, 0.003998, 0.388, 0.03808, 0.3727, 0.03808, 0.4026, 0.03808, 0.4026, 0.07798, 0.388, 0.07798, 0.388, 0.03808, 0.3727, 0.07798, 0.388, 0.07798, 0.388, 0.09841, 0.374, 0.09827, 0.2466, 0.3929, 0.2371, 0.3929, 0.2371, 0.3474, 0.2466, 0.3474, 0.03808, 0.9752, 0.03808, 0.9186, 0.05919, 0.9186, 0.05919, 0.9752, 0.3727, 0.07798, 0.388, 0.07798, 0.388, 0.09841, 0.374, 0.09827, 0.2618, 0.2362, 0.2618, 0.3, 0.2466, 0.3, 0.2466, 0.2362, 0.2015, 0.02096, 0.2015, 0.07684, 0.1748, 0.07684, 0.1748, 0.02096, 0.1748, 0.9634, 0.1525, 0.9634, 0.1525, 0.8931, 0.1748, 0.8931])
me_circle_011.materials.append(mat_rose_brillant)
me_circle_011.materials.append(mat_noir_brillant_003)
me_circle_011.materials.append(mat_rose_clair_brillant)
me_circle_011.use_mirror_x = True
me_circle_011.update()

# ---- objects
ob_lowpoly_flamingo_swim_ring = bpy.data.objects.new('Lowpoly Flamingo Swim Ring', me_circle_011)

# ---- transforms, parenting, visibility, modifiers, constraints
ob_lowpoly_flamingo_swim_ring.location = (0.0, 0.0, 0.0)
ob_lowpoly_flamingo_swim_ring.use_mesh_mirror_x = True
_vg = ob_lowpoly_flamingo_swim_ring.vertex_groups.new(name='Group')

# ---- collection membership
scene.collection.objects.link(ob_lowpoly_flamingo_swim_ring)
col_lowpoly_flamingo_swim_ring.objects.link(ob_lowpoly_flamingo_swim_ring)

# ---- scene / render settings (as saved in the file)
scene.frame_start = 1; scene.frame_end = 250; scene.frame_set(1)
scene.render.engine = 'BLENDER_EEVEE_NEXT'
scene.render.image_settings.exr_codec = 'NONE'
scene.render.simplify_subdivision_render = 0
scene.render.simplify_child_particles_render = 0.0
scene.cycles.sampling_pattern = 'TABULATED_SOBOL'
scene.eevee.use_shadows = False
scene.view_settings.view_transform = 'Filmic'
bpy.context.view_layer.update()

# ---- added for rendering (the .blend has no active camera and no usable light): camera, sun + grey world if the file has none
cam_auto = bpy.data.cameras.new('AutoCamera')
cam_auto.lens = 50.0
cam_auto.sensor_width = 36.0
cam_auto.clip_end = 1000.0
ob_auto_camera = bpy.data.objects.new('AutoCamera', cam_auto)
scene.collection.objects.link(ob_auto_camera)
ob_auto_camera.location = (1.12345, -1.30732, 1.19836)
ob_auto_camera.rotation_euler = (1.09748, -7.21219e-08, 0.694738)
scene.camera = ob_auto_camera
light_auto_sun = bpy.data.lights.new('AutoSun', 'SUN')
light_auto_sun.energy = 3.0
light_auto_sun.angle = 0.0523599
ob_auto_sun = bpy.data.objects.new('AutoSun', light_auto_sun)
scene.collection.objects.link(ob_auto_sun)
ob_auto_sun.rotation_euler = (0.872665, 0.174533, 0.523599)
if scene.world is None:
    world_auto = bpy.data.worlds.new('AutoWorld')
    world_auto.color = (0.3, 0.3, 0.3)
    scene.world = world_auto
bpy.context.view_layer.update()
